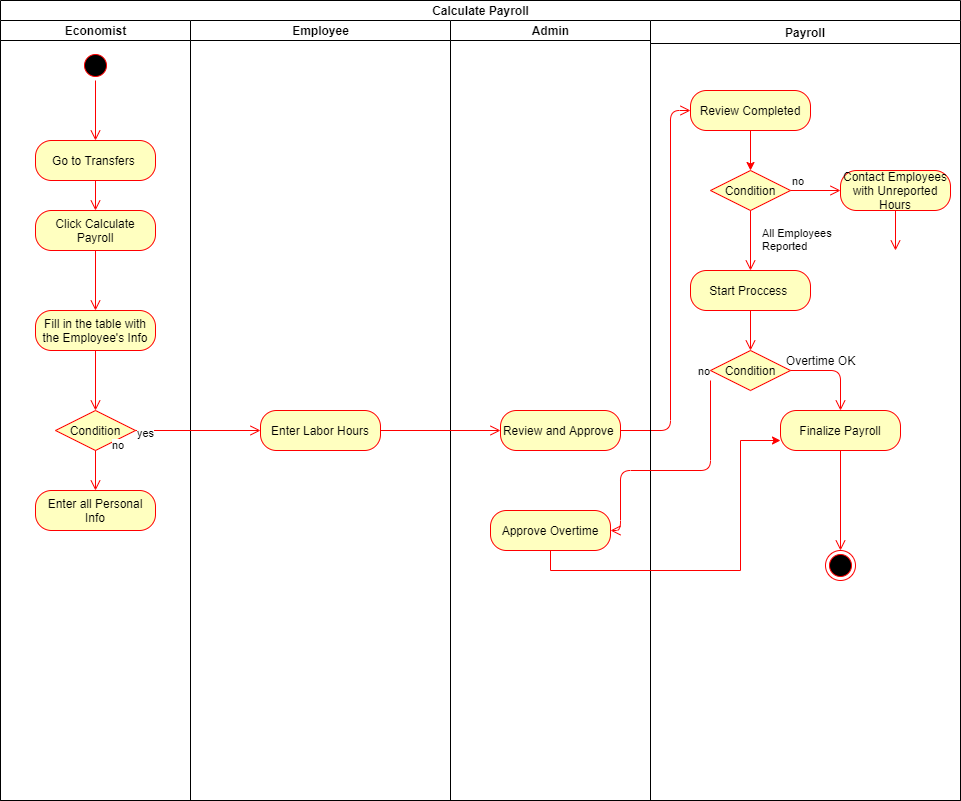

The diagram above was exported from draw.io. Its source (the exported page's mxGraphModel, read from the mxfile embedded in the PNG):
<mxGraphModel dx="2172" dy="636" grid="1" gridSize="10" guides="1" tooltips="1" connect="1" arrows="1" fold="1" page="1" pageScale="1" pageWidth="850" pageHeight="1100" math="0" shadow="0">
  <root>
    <mxCell id="0" />
    <mxCell id="1" parent="0" />
    <mxCell id="iVuKC2cH8G_1V8OyAF2V-5" value="Calculate Payroll" style="swimlane;html=1;childLayout=stackLayout;resizeParent=1;resizeParentMax=0;startSize=20;" vertex="1" parent="1">
      <mxGeometry x="-110" y="60" width="960" height="800" as="geometry">
        <mxRectangle x="-5" y="50" width="130" height="20" as="alternateBounds" />
      </mxGeometry>
    </mxCell>
    <mxCell id="iVuKC2cH8G_1V8OyAF2V-6" value="Economist" style="swimlane;html=1;startSize=20;" vertex="1" parent="iVuKC2cH8G_1V8OyAF2V-5">
      <mxGeometry y="20" width="190" height="780" as="geometry" />
    </mxCell>
    <mxCell id="iVuKC2cH8G_1V8OyAF2V-15" value="" style="edgeStyle=orthogonalEdgeStyle;html=1;verticalAlign=bottom;endArrow=open;endSize=8;strokeColor=#ff0000;" edge="1" source="iVuKC2cH8G_1V8OyAF2V-14" parent="iVuKC2cH8G_1V8OyAF2V-6">
      <mxGeometry relative="1" as="geometry">
        <mxPoint x="95" y="120" as="targetPoint" />
      </mxGeometry>
    </mxCell>
    <mxCell id="iVuKC2cH8G_1V8OyAF2V-17" value="" style="edgeStyle=orthogonalEdgeStyle;html=1;verticalAlign=bottom;endArrow=open;endSize=8;strokeColor=#ff0000;" edge="1" source="iVuKC2cH8G_1V8OyAF2V-16" parent="iVuKC2cH8G_1V8OyAF2V-6">
      <mxGeometry relative="1" as="geometry">
        <mxPoint x="95" y="190" as="targetPoint" />
      </mxGeometry>
    </mxCell>
    <mxCell id="iVuKC2cH8G_1V8OyAF2V-28" value="Enter all Personal Info" style="rounded=1;whiteSpace=wrap;html=1;arcSize=40;fontColor=#000000;fillColor=#ffffc0;strokeColor=#ff0000;" vertex="1" parent="iVuKC2cH8G_1V8OyAF2V-6">
      <mxGeometry x="35" y="470" width="120" height="40" as="geometry" />
    </mxCell>
    <mxCell id="iVuKC2cH8G_1V8OyAF2V-16" value="Go to Transfers&amp;nbsp;" style="rounded=1;whiteSpace=wrap;html=1;arcSize=40;fontColor=#000000;fillColor=#ffffc0;strokeColor=#ff0000;" vertex="1" parent="iVuKC2cH8G_1V8OyAF2V-6">
      <mxGeometry x="35" y="120" width="120" height="40" as="geometry" />
    </mxCell>
    <mxCell id="iVuKC2cH8G_1V8OyAF2V-14" value="" style="ellipse;html=1;shape=startState;fillColor=#000000;strokeColor=#ff0000;" vertex="1" parent="iVuKC2cH8G_1V8OyAF2V-6">
      <mxGeometry x="80" y="30" width="30" height="30" as="geometry" />
    </mxCell>
    <mxCell id="iVuKC2cH8G_1V8OyAF2V-18" value="Click Calculate Payroll" style="rounded=1;whiteSpace=wrap;html=1;arcSize=40;fontColor=#000000;fillColor=#ffffc0;strokeColor=#ff0000;" vertex="1" parent="iVuKC2cH8G_1V8OyAF2V-6">
      <mxGeometry x="35" y="190" width="120" height="40" as="geometry" />
    </mxCell>
    <mxCell id="iVuKC2cH8G_1V8OyAF2V-19" value="" style="edgeStyle=orthogonalEdgeStyle;html=1;verticalAlign=bottom;endArrow=open;endSize=8;strokeColor=#ff0000;" edge="1" source="iVuKC2cH8G_1V8OyAF2V-18" parent="iVuKC2cH8G_1V8OyAF2V-6">
      <mxGeometry relative="1" as="geometry">
        <mxPoint x="95" y="290" as="targetPoint" />
      </mxGeometry>
    </mxCell>
    <mxCell id="iVuKC2cH8G_1V8OyAF2V-20" value="Fill in the table with the Employee's Info" style="rounded=1;whiteSpace=wrap;html=1;arcSize=40;fontColor=#000000;fillColor=#ffffc0;strokeColor=#ff0000;" vertex="1" parent="iVuKC2cH8G_1V8OyAF2V-6">
      <mxGeometry x="35" y="290" width="120" height="40" as="geometry" />
    </mxCell>
    <mxCell id="iVuKC2cH8G_1V8OyAF2V-21" value="" style="edgeStyle=orthogonalEdgeStyle;html=1;verticalAlign=bottom;endArrow=open;endSize=8;strokeColor=#ff0000;" edge="1" source="iVuKC2cH8G_1V8OyAF2V-20" parent="iVuKC2cH8G_1V8OyAF2V-6">
      <mxGeometry relative="1" as="geometry">
        <mxPoint x="95" y="390" as="targetPoint" />
      </mxGeometry>
    </mxCell>
    <mxCell id="iVuKC2cH8G_1V8OyAF2V-25" value="Condition" style="rhombus;whiteSpace=wrap;html=1;fillColor=#ffffc0;strokeColor=#ff0000;" vertex="1" parent="iVuKC2cH8G_1V8OyAF2V-6">
      <mxGeometry x="55" y="390" width="80" height="40" as="geometry" />
    </mxCell>
    <mxCell id="iVuKC2cH8G_1V8OyAF2V-8" value="Employee" style="swimlane;html=1;startSize=20;" vertex="1" parent="iVuKC2cH8G_1V8OyAF2V-5">
      <mxGeometry x="190" y="20" width="260" height="780" as="geometry">
        <mxRectangle x="240" y="20" width="30" height="530" as="alternateBounds" />
      </mxGeometry>
    </mxCell>
    <mxCell id="iVuKC2cH8G_1V8OyAF2V-30" value="Enter Labor Hours" style="rounded=1;whiteSpace=wrap;html=1;arcSize=40;fontColor=#000000;fillColor=#ffffc0;strokeColor=#ff0000;" vertex="1" parent="iVuKC2cH8G_1V8OyAF2V-8">
      <mxGeometry x="70" y="390" width="120" height="40" as="geometry" />
    </mxCell>
    <mxCell id="iVuKC2cH8G_1V8OyAF2V-7" value="Admin" style="swimlane;html=1;startSize=20;" vertex="1" parent="iVuKC2cH8G_1V8OyAF2V-5">
      <mxGeometry x="450" y="20" width="200" height="780" as="geometry" />
    </mxCell>
    <mxCell id="iVuKC2cH8G_1V8OyAF2V-49" value="Approve Overtime" style="rounded=1;whiteSpace=wrap;html=1;arcSize=40;fontColor=#000000;fillColor=#ffffc0;strokeColor=#ff0000;" vertex="1" parent="iVuKC2cH8G_1V8OyAF2V-7">
      <mxGeometry x="40" y="490" width="120" height="40" as="geometry" />
    </mxCell>
    <mxCell id="iVuKC2cH8G_1V8OyAF2V-34" value="Review and Approve&amp;nbsp;" style="rounded=1;whiteSpace=wrap;html=1;arcSize=40;fontColor=#000000;fillColor=#ffffc0;strokeColor=#ff0000;" vertex="1" parent="iVuKC2cH8G_1V8OyAF2V-7">
      <mxGeometry x="50" y="390" width="120" height="40" as="geometry" />
    </mxCell>
    <mxCell id="iVuKC2cH8G_1V8OyAF2V-31" value="" style="edgeStyle=orthogonalEdgeStyle;html=1;verticalAlign=bottom;endArrow=open;endSize=8;strokeColor=#ff0000;entryX=0;entryY=0.5;entryDx=0;entryDy=0;" edge="1" source="iVuKC2cH8G_1V8OyAF2V-30" parent="iVuKC2cH8G_1V8OyAF2V-5" target="iVuKC2cH8G_1V8OyAF2V-34">
      <mxGeometry relative="1" as="geometry">
        <mxPoint x="320" y="510" as="targetPoint" />
      </mxGeometry>
    </mxCell>
    <mxCell id="iVuKC2cH8G_1V8OyAF2V-35" value="" style="edgeStyle=orthogonalEdgeStyle;html=1;verticalAlign=bottom;endArrow=open;endSize=8;strokeColor=#ff0000;entryX=0;entryY=0.5;entryDx=0;entryDy=0;" edge="1" source="iVuKC2cH8G_1V8OyAF2V-34" parent="iVuKC2cH8G_1V8OyAF2V-5" target="iVuKC2cH8G_1V8OyAF2V-36">
      <mxGeometry relative="1" as="geometry">
        <mxPoint x="720" y="80" as="targetPoint" />
        <Array as="points">
          <mxPoint x="670" y="430" />
          <mxPoint x="670" y="110" />
        </Array>
      </mxGeometry>
    </mxCell>
    <mxCell id="iVuKC2cH8G_1V8OyAF2V-12" value="Payroll" style="swimlane;startSize=23;" vertex="1" parent="iVuKC2cH8G_1V8OyAF2V-5">
      <mxGeometry x="650" y="20" width="310" height="780" as="geometry" />
    </mxCell>
    <mxCell id="iVuKC2cH8G_1V8OyAF2V-40" style="edgeStyle=orthogonalEdgeStyle;rounded=0;orthogonalLoop=1;jettySize=auto;html=1;entryX=0.5;entryY=0;entryDx=0;entryDy=0;strokeColor=#FF0000;" edge="1" parent="iVuKC2cH8G_1V8OyAF2V-12" source="iVuKC2cH8G_1V8OyAF2V-36" target="iVuKC2cH8G_1V8OyAF2V-37">
      <mxGeometry relative="1" as="geometry" />
    </mxCell>
    <mxCell id="iVuKC2cH8G_1V8OyAF2V-36" value="Review Completed" style="rounded=1;whiteSpace=wrap;html=1;arcSize=40;fontColor=#000000;fillColor=#ffffc0;strokeColor=#ff0000;" vertex="1" parent="iVuKC2cH8G_1V8OyAF2V-12">
      <mxGeometry x="40" y="70" width="120" height="40" as="geometry" />
    </mxCell>
    <mxCell id="iVuKC2cH8G_1V8OyAF2V-37" value="Condition" style="rhombus;whiteSpace=wrap;html=1;fillColor=#ffffc0;strokeColor=#ff0000;" vertex="1" parent="iVuKC2cH8G_1V8OyAF2V-12">
      <mxGeometry x="60" y="150" width="80" height="40" as="geometry" />
    </mxCell>
    <mxCell id="iVuKC2cH8G_1V8OyAF2V-38" value="no" style="edgeStyle=orthogonalEdgeStyle;html=1;align=left;verticalAlign=bottom;endArrow=open;endSize=8;strokeColor=#ff0000;entryX=0;entryY=0.5;entryDx=0;entryDy=0;" edge="1" source="iVuKC2cH8G_1V8OyAF2V-37" parent="iVuKC2cH8G_1V8OyAF2V-12" target="iVuKC2cH8G_1V8OyAF2V-41">
      <mxGeometry x="-1" relative="1" as="geometry">
        <mxPoint x="210" y="190" as="targetPoint" />
      </mxGeometry>
    </mxCell>
    <mxCell id="iVuKC2cH8G_1V8OyAF2V-39" value="All Employees &lt;br&gt;Reported" style="edgeStyle=orthogonalEdgeStyle;html=1;align=left;verticalAlign=top;endArrow=open;endSize=8;strokeColor=#ff0000;" edge="1" source="iVuKC2cH8G_1V8OyAF2V-37" parent="iVuKC2cH8G_1V8OyAF2V-12">
      <mxGeometry x="-0.6667" y="10" relative="1" as="geometry">
        <mxPoint x="100" y="250" as="targetPoint" />
        <mxPoint as="offset" />
      </mxGeometry>
    </mxCell>
    <mxCell id="iVuKC2cH8G_1V8OyAF2V-43" value="Start Proccess&amp;nbsp;" style="rounded=1;whiteSpace=wrap;html=1;arcSize=40;fontColor=#000000;fillColor=#ffffc0;strokeColor=#ff0000;" vertex="1" parent="iVuKC2cH8G_1V8OyAF2V-12">
      <mxGeometry x="40" y="250" width="120" height="40" as="geometry" />
    </mxCell>
    <mxCell id="iVuKC2cH8G_1V8OyAF2V-44" value="" style="edgeStyle=orthogonalEdgeStyle;html=1;verticalAlign=bottom;endArrow=open;endSize=8;strokeColor=#ff0000;" edge="1" source="iVuKC2cH8G_1V8OyAF2V-43" parent="iVuKC2cH8G_1V8OyAF2V-12">
      <mxGeometry relative="1" as="geometry">
        <mxPoint x="100" y="330" as="targetPoint" />
      </mxGeometry>
    </mxCell>
    <mxCell id="iVuKC2cH8G_1V8OyAF2V-45" value="Condition" style="rhombus;whiteSpace=wrap;html=1;fillColor=#ffffc0;strokeColor=#ff0000;" vertex="1" parent="iVuKC2cH8G_1V8OyAF2V-12">
      <mxGeometry x="60" y="330" width="80" height="40" as="geometry" />
    </mxCell>
    <mxCell id="iVuKC2cH8G_1V8OyAF2V-48" value="Overtime OK" style="text;html=1;align=center;verticalAlign=middle;resizable=0;points=[];autosize=1;" vertex="1" parent="iVuKC2cH8G_1V8OyAF2V-12">
      <mxGeometry x="130" y="330" width="80" height="20" as="geometry" />
    </mxCell>
    <mxCell id="iVuKC2cH8G_1V8OyAF2V-52" value="" style="edgeStyle=orthogonalEdgeStyle;html=1;verticalAlign=bottom;endArrow=open;endSize=8;strokeColor=#ff0000;" edge="1" source="iVuKC2cH8G_1V8OyAF2V-51" parent="iVuKC2cH8G_1V8OyAF2V-12">
      <mxGeometry relative="1" as="geometry">
        <mxPoint x="190" y="530" as="targetPoint" />
      </mxGeometry>
    </mxCell>
    <mxCell id="iVuKC2cH8G_1V8OyAF2V-51" value="Finalize Payroll" style="rounded=1;whiteSpace=wrap;html=1;arcSize=40;fontColor=#000000;fillColor=#ffffc0;strokeColor=#ff0000;" vertex="1" parent="iVuKC2cH8G_1V8OyAF2V-12">
      <mxGeometry x="130" y="390" width="120" height="40" as="geometry" />
    </mxCell>
    <mxCell id="iVuKC2cH8G_1V8OyAF2V-54" value="" style="ellipse;html=1;shape=endState;fillColor=#000000;strokeColor=#ff0000;" vertex="1" parent="iVuKC2cH8G_1V8OyAF2V-12">
      <mxGeometry x="175" y="530" width="30" height="30" as="geometry" />
    </mxCell>
    <mxCell id="iVuKC2cH8G_1V8OyAF2V-41" value="Contact Employees with Unreported Hours" style="rounded=1;whiteSpace=wrap;html=1;arcSize=40;fontColor=#000000;fillColor=#ffffc0;strokeColor=#ff0000;" vertex="1" parent="iVuKC2cH8G_1V8OyAF2V-12">
      <mxGeometry x="190" y="150" width="110" height="40" as="geometry" />
    </mxCell>
    <mxCell id="iVuKC2cH8G_1V8OyAF2V-42" value="" style="edgeStyle=orthogonalEdgeStyle;html=1;verticalAlign=bottom;endArrow=open;endSize=8;strokeColor=#ff0000;" edge="1" source="iVuKC2cH8G_1V8OyAF2V-41" parent="iVuKC2cH8G_1V8OyAF2V-12">
      <mxGeometry relative="1" as="geometry">
        <mxPoint x="245" y="230" as="targetPoint" />
      </mxGeometry>
    </mxCell>
    <mxCell id="iVuKC2cH8G_1V8OyAF2V-53" style="edgeStyle=orthogonalEdgeStyle;rounded=0;orthogonalLoop=1;jettySize=auto;html=1;exitX=0.5;exitY=1;exitDx=0;exitDy=0;entryX=0;entryY=0.75;entryDx=0;entryDy=0;strokeColor=#FF0000;" edge="1" parent="iVuKC2cH8G_1V8OyAF2V-5" source="iVuKC2cH8G_1V8OyAF2V-49" target="iVuKC2cH8G_1V8OyAF2V-51">
      <mxGeometry relative="1" as="geometry">
        <Array as="points">
          <mxPoint x="550" y="570" />
          <mxPoint x="740" y="570" />
          <mxPoint x="740" y="440" />
        </Array>
      </mxGeometry>
    </mxCell>
    <mxCell id="iVuKC2cH8G_1V8OyAF2V-26" value="no" style="edgeStyle=orthogonalEdgeStyle;html=1;align=left;verticalAlign=bottom;endArrow=open;endSize=8;strokeColor=#ff0000;" edge="1" source="iVuKC2cH8G_1V8OyAF2V-25" parent="1">
      <mxGeometry x="-0.7778" y="15" relative="1" as="geometry">
        <mxPoint x="-15" y="550" as="targetPoint" />
        <mxPoint as="offset" />
      </mxGeometry>
    </mxCell>
    <mxCell id="iVuKC2cH8G_1V8OyAF2V-27" value="yes" style="edgeStyle=orthogonalEdgeStyle;html=1;align=left;verticalAlign=top;endArrow=open;endSize=8;strokeColor=#ff0000;" edge="1" source="iVuKC2cH8G_1V8OyAF2V-25" parent="1">
      <mxGeometry x="-1" y="10" relative="1" as="geometry">
        <mxPoint x="150" y="490" as="targetPoint" />
        <mxPoint as="offset" />
      </mxGeometry>
    </mxCell>
    <mxCell id="iVuKC2cH8G_1V8OyAF2V-46" value="no" style="edgeStyle=orthogonalEdgeStyle;html=1;align=left;verticalAlign=bottom;endArrow=open;endSize=8;strokeColor=#ff0000;" edge="1" parent="1" target="iVuKC2cH8G_1V8OyAF2V-49">
      <mxGeometry x="-0.1667" y="-90" relative="1" as="geometry">
        <mxPoint x="490" y="590" as="targetPoint" />
        <mxPoint x="600" y="440" as="sourcePoint" />
        <Array as="points">
          <mxPoint x="600" y="530" />
          <mxPoint x="510" y="530" />
        </Array>
        <mxPoint as="offset" />
      </mxGeometry>
    </mxCell>
    <mxCell id="iVuKC2cH8G_1V8OyAF2V-47" value="" style="edgeStyle=orthogonalEdgeStyle;html=1;align=left;verticalAlign=top;endArrow=open;endSize=8;strokeColor=#ff0000;" edge="1" source="iVuKC2cH8G_1V8OyAF2V-45" parent="1">
      <mxGeometry x="-0.2" y="10" relative="1" as="geometry">
        <mxPoint x="730" y="470" as="targetPoint" />
        <mxPoint as="offset" />
      </mxGeometry>
    </mxCell>
  </root>
</mxGraphModel>